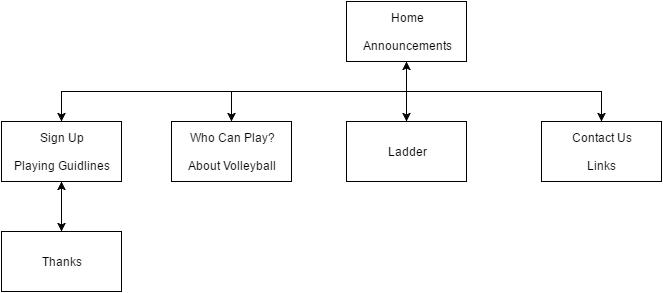

The diagram above was exported from draw.io. Its source (the exported page's mxGraphModel, read from the mxfile embedded in the PNG):
<mxGraphModel dx="1194" dy="740" grid="1" gridSize="10" guides="1" tooltips="1" connect="1" arrows="1" fold="1" page="1" pageScale="1" pageWidth="850" pageHeight="1100" background="#ffffff" math="0" shadow="0">
  <root>
    <mxCell id="0" />
    <mxCell id="1" parent="0" />
    <mxCell id="11" style="edgeStyle=orthogonalEdgeStyle;rounded=0;html=1;exitX=0.5;exitY=1;entryX=0.5;entryY=0;jettySize=auto;orthogonalLoop=1;fontFamily=Helvetica;" parent="1" source="2" edge="1">
      <mxGeometry relative="1" as="geometry">
        <mxPoint x="425" y="170" as="targetPoint" />
      </mxGeometry>
    </mxCell>
    <mxCell id="12" style="edgeStyle=orthogonalEdgeStyle;rounded=0;html=1;exitX=0.5;exitY=1;entryX=0.5;entryY=0;jettySize=auto;orthogonalLoop=1;fontFamily=Helvetica;" parent="1" source="2" target="5" edge="1">
      <mxGeometry relative="1" as="geometry" />
    </mxCell>
    <mxCell id="13" style="edgeStyle=orthogonalEdgeStyle;rounded=0;html=1;exitX=0.5;exitY=1;jettySize=auto;orthogonalLoop=1;fontFamily=Helvetica;" parent="1" source="2" target="4" edge="1">
      <mxGeometry relative="1" as="geometry" />
    </mxCell>
    <mxCell id="15" style="edgeStyle=orthogonalEdgeStyle;rounded=0;html=1;exitX=0.5;exitY=1;entryX=0.5;entryY=0;jettySize=auto;orthogonalLoop=1;fontFamily=Helvetica;" parent="1" source="2" target="6" edge="1">
      <mxGeometry relative="1" as="geometry" />
    </mxCell>
    <mxCell id="2" value="Home&lt;div&gt;&lt;br&gt;&lt;div&gt;Announcements&lt;/div&gt;&lt;/div&gt;" style="whiteSpace=wrap;html=1;fontFamily=Helvetica;" parent="1" vertex="1">
      <mxGeometry x="365" y="50" width="120" height="60" as="geometry" />
    </mxCell>
    <mxCell id="21" style="edgeStyle=orthogonalEdgeStyle;rounded=0;html=1;exitX=0.5;exitY=0;entryX=0.5;entryY=1;jettySize=auto;orthogonalLoop=1;fontFamily=Helvetica;" parent="1" target="2" edge="1">
      <mxGeometry relative="1" as="geometry">
        <mxPoint x="425" y="170" as="sourcePoint" />
      </mxGeometry>
    </mxCell>
    <mxCell id="4" value="Sign Up&lt;div&gt;&lt;br&gt;&lt;/div&gt;&lt;div&gt;Playing Guidlines&lt;/div&gt;" style="whiteSpace=wrap;html=1;fontFamily=Helvetica;" parent="1" vertex="1">
      <mxGeometry x="20" y="170" width="120" height="60" as="geometry" />
    </mxCell>
    <mxCell id="5" value="&lt;div&gt;&lt;span style=&quot;line-height: 1.2&quot;&gt;Who Can Play?&lt;/span&gt;&lt;br&gt;&lt;/div&gt;&lt;div&gt;&lt;br&gt;&lt;/div&gt;About Volleyball" style="whiteSpace=wrap;html=1;fontFamily=Helvetica;" parent="1" vertex="1">
      <mxGeometry x="190" y="170" width="120" height="60" as="geometry" />
    </mxCell>
    <mxCell id="6" value="&lt;div&gt;Contact Us&lt;/div&gt;&lt;div&gt;&lt;br&gt;&lt;/div&gt;&lt;div&gt;&lt;span&gt;Links&lt;/span&gt;&lt;br&gt;&lt;/div&gt;" style="whiteSpace=wrap;html=1;fontFamily=Helvetica;" parent="1" vertex="1">
      <mxGeometry x="560" y="170" width="120" height="60" as="geometry" />
    </mxCell>
    <mxCell id="22" value="Thanks" style="whiteSpace=wrap;html=1;" parent="1" vertex="1">
      <mxGeometry x="20" y="280" width="120" height="60" as="geometry" />
    </mxCell>
    <mxCell id="23" value="" style="endArrow=classic;html=1;exitX=0.5;exitY=1;" parent="1" source="4" target="22" edge="1">
      <mxGeometry width="50" height="50" relative="1" as="geometry">
        <mxPoint x="10" y="60" as="sourcePoint" />
        <mxPoint x="60" y="10" as="targetPoint" />
      </mxGeometry>
    </mxCell>
    <mxCell id="24" value="" style="endArrow=classic;html=1;exitX=0.5;exitY=0;" parent="1" source="22" target="4" edge="1">
      <mxGeometry width="50" height="50" relative="1" as="geometry">
        <mxPoint x="10" y="60" as="sourcePoint" />
        <mxPoint x="60" y="10" as="targetPoint" />
      </mxGeometry>
    </mxCell>
    <mxCell id="25" value="Ladder" style="whiteSpace=wrap;html=1;" parent="1" vertex="1">
      <mxGeometry x="365" y="170" width="120" height="60" as="geometry" />
    </mxCell>
  </root>
</mxGraphModel>